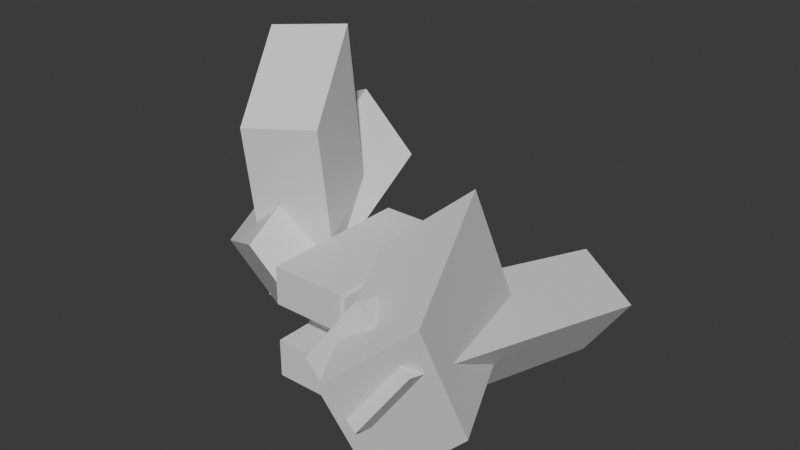 # Source: smallest_brick_wall.blend  (saved by Blender 4.3.34; exported with 4.5.12 LTS)
import bpy
from mathutils import Matrix  # noqa: F401  (used for matrix-valued properties, if any)

bpy.ops.wm.read_factory_settings(use_empty=True)
scene = bpy.context.scene
scene.name = 'Scene'

# ---- collections
col_collection_1 = bpy.data.collections.new('Collection 1'); scene.collection.children.link(col_collection_1)

# ---- materials (node trees are filled in below, after node groups)
mat_material = bpy.data.materials.new('Material')
mat_material.alpha_threshold = 0.0
mat_material.roughness = 0.5
mat_material.line_color = (0.0, 0.0, 0.0, 1.0)
mat_material_001 = bpy.data.materials.new('Material.001')
mat_material_001.alpha_threshold = 0.0
mat_material_001.roughness = 0.5
mat_material_001.line_color = (0.0, 0.0, 0.0, 1.0)
mat_material_002 = bpy.data.materials.new('Material.002')
mat_material_002.alpha_threshold = 0.0
mat_material_002.roughness = 0.5
mat_material_002.line_color = (0.0, 0.0, 0.0, 1.0)
mat_material_003 = bpy.data.materials.new('Material.003')
mat_material_003.alpha_threshold = 0.0
mat_material_003.roughness = 0.5
mat_material_003.line_color = (0.0, 0.0, 0.0, 1.0)
mat_material_004 = bpy.data.materials.new('Material.004')
mat_material_004.alpha_threshold = 0.0
mat_material_004.roughness = 0.5
mat_material_004.line_color = (0.0, 0.0, 0.0, 1.0)
mat_material_005 = bpy.data.materials.new('Material.005')
mat_material_005.alpha_threshold = 0.0
mat_material_005.roughness = 0.5
mat_material_005.line_color = (0.0, 0.0, 0.0, 1.0)

# ---- material node trees
mat_material.use_nodes = True; mat_material.node_tree.nodes.clear()
_N = mat_material.node_tree.nodes; _L = mat_material.node_tree.links
n0 = _N.new('ShaderNodeOutputMaterial'); n0.name = 'Material Output'; n0.location = (300, 300)
n1 = _N.new('ShaderNodeBsdfPrincipled'); n1.name = 'Principled BSDF'; n1.location = (10, 300)
n1.inputs[3].default_value = 1.45
_L.new(n1.outputs[0], n0.inputs[0])
n0.is_active_output = True
mat_material_001.use_nodes = True; mat_material_001.node_tree.nodes.clear()
_N = mat_material_001.node_tree.nodes; _L = mat_material_001.node_tree.links
n0 = _N.new('ShaderNodeOutputMaterial'); n0.name = 'Material Output'; n0.location = (300, 300)
n1 = _N.new('ShaderNodeBsdfPrincipled'); n1.name = 'Principled BSDF'; n1.location = (10, 300)
n1.inputs[3].default_value = 1.45
_L.new(n1.outputs[0], n0.inputs[0])
n0.is_active_output = True
mat_material_002.use_nodes = True; mat_material_002.node_tree.nodes.clear()
_N = mat_material_002.node_tree.nodes; _L = mat_material_002.node_tree.links
n0 = _N.new('ShaderNodeOutputMaterial'); n0.name = 'Material Output'; n0.location = (300, 300)
n1 = _N.new('ShaderNodeBsdfPrincipled'); n1.name = 'Principled BSDF'; n1.location = (10, 300)
n1.inputs[3].default_value = 1.45
_L.new(n1.outputs[0], n0.inputs[0])
n0.is_active_output = True
mat_material_003.use_nodes = True; mat_material_003.node_tree.nodes.clear()
_N = mat_material_003.node_tree.nodes; _L = mat_material_003.node_tree.links
n0 = _N.new('ShaderNodeOutputMaterial'); n0.name = 'Material Output'; n0.location = (300, 300)
n1 = _N.new('ShaderNodeBsdfPrincipled'); n1.name = 'Principled BSDF'; n1.location = (10, 300)
n1.inputs[3].default_value = 1.45
_L.new(n1.outputs[0], n0.inputs[0])
n0.is_active_output = True
mat_material_004.use_nodes = True; mat_material_004.node_tree.nodes.clear()
_N = mat_material_004.node_tree.nodes; _L = mat_material_004.node_tree.links
n0 = _N.new('ShaderNodeOutputMaterial'); n0.name = 'Material Output'; n0.location = (300, 300)
n1 = _N.new('ShaderNodeBsdfPrincipled'); n1.name = 'Principled BSDF'; n1.location = (10, 300)
n1.inputs[3].default_value = 1.45
_L.new(n1.outputs[0], n0.inputs[0])
n0.is_active_output = True
mat_material_005.use_nodes = True; mat_material_005.node_tree.nodes.clear()
_N = mat_material_005.node_tree.nodes; _L = mat_material_005.node_tree.links
n0 = _N.new('ShaderNodeOutputMaterial'); n0.name = 'Material Output'; n0.location = (300, 300)
n1 = _N.new('ShaderNodeBsdfPrincipled'); n1.name = 'Principled BSDF'; n1.location = (10, 300)
n1.inputs[3].default_value = 1.45
_L.new(n1.outputs[0], n0.inputs[0])
n0.is_active_output = True

# ---- world
world_world = bpy.data.worlds.new('World'); scene.world = world_world
world_world.use_nodes = True; world_world.node_tree.nodes.clear()
_N = world_world.node_tree.nodes; _L = world_world.node_tree.links
n0 = _N.new('ShaderNodeOutputWorld'); n0.name = 'World Output'; n0.location = (300, 300)
n1 = _N.new('ShaderNodeBackground'); n1.name = 'Background'; n1.location = (10, 300)
n1.inputs[0].default_value = (0.05088, 0.05088, 0.05088, 1.0)
_L.new(n1.outputs[0], n0.inputs[0])
n0.is_active_output = True
world_world.color = (0.05088, 0.05088, 0.05088)
world_world.sun_shadow_jitter_overblur = 0.0

# ---- meshes
me_cube = bpy.data.meshes.new('Cube')
me_cube.from_pydata([(1.0, 1.0, 0.5), (1.0, -1.0, 0.5), (1.0, -1.0, -0.5), (-1.0, -1.0, 0.5), (-1.0, -1.0, -0.5), (1.0, 3.0, 0.5), (1.0, 1.0, -0.5), (-1.0, 3.0, 0.5), (-1.0, 3.0, -0.5), (-1.0, 1.0, 0.5), (-1.0, 1.0, -0.5), (1.0, 3.0, -0.5), (1.0, 2.0, 0.5), (1.0, 0.0, 1.5), (1.0, 0.0, 0.5), (-1.0, 0.0, 1.5), (-1.0, 0.0, 0.5), (1.0, 4.0, 1.5), (1.0, 4.0, 0.5), (1.0, 2.0, 1.5), (-1.0, 4.0, 0.5), (-1.0, 2.0, 1.5), (-1.0, 2.0, 0.5), (-1.0, 4.0, 1.5), (1.0, 2.0, 2.5), (1.0, 0.0, 2.5), (-1.0, 0.0, 2.5), (-1.0, 2.0, 2.5), (1.0, 1.0, 2.5), (1.0, 1.0, 1.5), (1.0, -1.0, 2.5), (1.0, -1.0, 1.5), (-1.0, 1.0, 2.5), (-1.0, 1.0, 1.5), (-1.0, -1.0, 2.5), (-1.0, -1.0, 1.5), (1.0, 3.0, 2.5), (1.0, 3.0, 1.5), (-1.0, 3.0, 2.5), (-1.0, 3.0, 1.5), (-1.05, -0.9, -0.4), (-1.05, -0.9, 0.4), (-1.05, 0.9, 0.4), (-1.05, 0.9, -0.4), (1.05, 0.9, -0.4), (1.05, 0.9, 0.4), (1.05, -0.9, 0.4), (1.05, -0.9, -0.4), (-1.05, 1.1, -0.4), (-1.05, 1.1, 0.4), (-1.05, 2.9, 0.4), (-1.05, 2.9, -0.4), (1.05, 2.9, -0.4), (1.05, 2.9, 0.4), (1.05, 1.1, 0.4), (1.05, 1.1, -0.4), (-1.05, 0.1, 0.6), (-1.05, 0.1, 1.4), (-1.05, 1.9, 1.4), (-1.05, 1.9, 0.6), (1.05, 1.9, 0.6), (1.05, 1.9, 1.4), (1.05, 0.1, 1.4), (1.05, 0.1, 0.6), (-1.05, 2.1, 0.6), (-1.05, 2.1, 1.4), (-1.05, 3.9, 1.4), (-1.05, 3.9, 0.6), (1.05, 3.9, 0.6), (1.05, 3.9, 1.4), (1.05, 2.1, 1.4), (1.05, 2.1, 0.6), (-1.05, -0.9, 1.6), (-1.05, -0.9, 2.4), (-1.05, 0.9, 2.4), (-1.05, 0.9, 1.6), (1.05, 0.9, 1.6), (1.05, 0.9, 2.4), (1.05, -0.9, 2.4), (1.05, -0.9, 1.6), (-1.05, 1.1, 1.6), (-1.05, 1.1, 2.4), (-1.05, 2.9, 2.4), (-1.05, 2.9, 1.6), (1.05, 2.9, 1.6), (1.05, 2.9, 2.4), (1.05, 1.1, 2.4), (1.05, 1.1, 1.6)], [], [(0, 9, 3, 1), (2, 1, 3, 4), (40, 41, 42, 43), (10, 6, 2, 4), (44, 45, 46, 47), (10, 9, 0, 6), (5, 7, 9, 0), (48, 49, 50, 51), (8, 11, 6, 10), (52, 53, 54, 55), (8, 7, 5, 11), (19, 21, 15, 13), (14, 13, 15, 16), (56, 57, 58, 59), (22, 12, 14, 16), (60, 61, 62, 63), (22, 21, 19, 12), (17, 23, 21, 19), (64, 65, 66, 67), (20, 18, 12, 22), (68, 69, 70, 71), (20, 23, 17, 18), (26, 34, 30, 25, 28, 32), (31, 30, 34, 35), (72, 73, 74, 75), (33, 29, 31, 35), (76, 77, 78, 79), (33, 32, 28, 29), (80, 81, 82, 83), (39, 37, 29, 33), (84, 85, 86, 87), (39, 38, 36, 37), (4, 3, 41, 40), (3, 9, 42, 41), (9, 10, 43, 42), (10, 4, 40, 43), (6, 0, 45, 44), (0, 1, 46, 45), (1, 2, 47, 46), (2, 6, 44, 47), (10, 9, 49, 48), (9, 7, 50, 49), (7, 8, 51, 50), (8, 10, 48, 51), (11, 5, 53, 52), (5, 0, 54, 53), (0, 6, 55, 54), (6, 11, 52, 55), (16, 15, 57, 56), (15, 21, 58, 57), (21, 22, 59, 58), (22, 16, 56, 59), (12, 19, 61, 60), (19, 13, 62, 61), (13, 14, 63, 62), (14, 12, 60, 63), (22, 21, 65, 64), (21, 23, 66, 65), (23, 20, 67, 66), (20, 22, 64, 67), (18, 17, 69, 68), (17, 19, 70, 69), (19, 12, 71, 70), (12, 18, 68, 71), (35, 34, 73, 72), (34, 26, 32, 74, 73), (32, 33, 75, 74), (33, 35, 72, 75), (29, 28, 77, 76), (28, 25, 30, 78, 77), (30, 31, 79, 78), (31, 29, 76, 79), (33, 32, 81, 80), (32, 27, 38, 82, 81), (38, 39, 83, 82), (39, 33, 80, 83), (37, 36, 85, 84), (36, 24, 28, 86, 85), (28, 29, 87, 86), (29, 37, 84, 87), (24, 28, 32, 27, 38, 36)])
me_cube.polygons.foreach_set('material_index', [0, 0, 0, 0, 0, 0, 0, 0, 0, 0, 0, 1, 1, 1, 1, 1, 1, 1, 1, 1, 1, 1, 3, 3, 3, 3, 3, 3, 3, 3, 3, 3, 0, 0, 0, 0, 0, 0, 0, 0, 0, 0, 0, 0, 0, 0, 0, 0, 1, 1, 1, 1, 1, 1, 1, 1, 1, 1, 1, 1, 1, 1, 1, 1, 3, 3, 3, 3, 3, 3, 3, 3, 3, 3, 3, 3, 3, 3, 3, 3, 2])
_uv = me_cube.uv_layers.new(name='UVMap')
_uv.uv.foreach_set('vector', [0.625, 0.5, 0.875, 0.5, 0.875, 0.75, 0.625, 0.75, 0.375, 0.75, 0.625, 0.75, 0.625, 1.0, 0.375, 1.0, 0.4, 0.0125, 0.6, 0.0125, 0.6, 0.2375, 0.4, 0.2375, 0.125, 0.5, 0.375, 0.5, 0.375, 0.75, 0.125, 0.75, 0.4, 0.5125, 0.6, 0.5125, 0.6, 0.7375, 0.4, 0.7375, 0.375, 0.25, 0.625, 0.25, 0.625, 0.5, 0.375, 0.5, 0.625, 0.5, 0.875, 0.5, 0.875, 0.75, 0.625, 0.75, 0.4, 0.0125, 0.6, 0.0125, 0.6, 0.2375, 0.4, 0.2375, 0.125, 0.5, 0.375, 0.5, 0.375, 0.75, 0.125, 0.75, 0.4, 0.5125, 0.6, 0.5125, 0.6, 0.7375, 0.4, 0.7375, 0.375, 0.25, 0.625, 0.25, 0.625, 0.5, 0.375, 0.5, 0.625, 0.5, 0.875, 0.5, 0.875, 0.75, 0.625, 0.75, 0.375, 0.75, 0.625, 0.75, 0.625, 1.0, 0.375, 1.0, 0.4, 0.0125, 0.6, 0.0125, 0.6, 0.2375, 0.4, 0.2375, 0.125, 0.5, 0.375, 0.5, 0.375, 0.75, 0.125, 0.75, 0.4, 0.5125, 0.6, 0.5125, 0.6, 0.7375, 0.4, 0.7375, 0.375, 0.25, 0.625, 0.25, 0.625, 0.5, 0.375, 0.5, 0.625, 0.5, 0.875, 0.5, 0.875, 0.75, 0.625, 0.75, 0.4, 0.0125, 0.6, 0.0125, 0.6, 0.2375, 0.4, 0.2375, 0.125, 0.5, 0.375, 0.5, 0.375, 0.75, 0.125, 0.75, 0.4, 0.5125, 0.6, 0.5125, 0.6, 0.7375, 0.4, 0.7375, 0.375, 0.25, 0.625, 0.25, 0.625, 0.5, 0.375, 0.5, 0.875, 0.625, 0.875, 0.75, 0.625, 0.75, 0.375, 0.75, 0.375, 0.625, 0.125, 0.625, 0.375, 0.75, 0.625, 0.75, 0.625, 1.0, 0.375, 1.0, 0.4, 0.0125, 0.6, 0.0125, 0.6, 0.2375, 0.4, 0.2375, 0.125, 0.5, 0.375, 0.5, 0.375, 0.75, 0.125, 0.75, 0.4, 0.5125, 0.6, 0.5125, 0.6, 0.7375, 0.4, 0.7375, 0.375, 0.25, 0.625, 0.25, 0.625, 0.5, 0.375, 0.5, 0.4, 0.0125, 0.6, 0.0125, 0.6, 0.2375, 0.4, 0.2375, 0.125, 0.5, 0.375, 0.5, 0.375, 0.75, 0.125, 0.75, 0.4, 0.5125, 0.6, 0.5125, 0.6, 0.7375, 0.4, 0.7375, 0.375, 0.25, 0.625, 0.25, 0.625, 0.5, 0.375, 0.5, 0.375, 0.0, 0.625, 0.0, 0.6, 0.0125, 0.4, 0.0125, 0.625, 0.0, 0.625, 0.25, 0.6, 0.2375, 0.6, 0.0125, 0.625, 0.25, 0.375, 0.25, 0.4, 0.2375, 0.6, 0.2375, 0.375, 0.25, 0.375, 0.0, 0.4, 0.0125, 0.4, 0.2375, 0.375, 0.5, 0.625, 0.5, 0.6, 0.5125, 0.4, 0.5125, 0.625, 0.5, 0.625, 0.75, 0.6, 0.7375, 0.6, 0.5125, 0.625, 0.75, 0.375, 0.75, 0.4, 0.7375, 0.6, 0.7375, 0.375, 0.75, 0.375, 0.5, 0.4, 0.5125, 0.4, 0.7375, 0.375, 0.0, 0.625, 0.0, 0.6, 0.0125, 0.4, 0.0125, 0.625, 0.0, 0.625, 0.25, 0.6, 0.2375, 0.6, 0.0125, 0.625, 0.25, 0.375, 0.25, 0.4, 0.2375, 0.6, 0.2375, 0.375, 0.25, 0.375, 0.0, 0.4, 0.0125, 0.4, 0.2375, 0.375, 0.5, 0.625, 0.5, 0.6, 0.5125, 0.4, 0.5125, 0.625, 0.5, 0.625, 0.75, 0.6, 0.7375, 0.6, 0.5125, 0.625, 0.75, 0.375, 0.75, 0.4, 0.7375, 0.6, 0.7375, 0.375, 0.75, 0.375, 0.5, 0.4, 0.5125, 0.4, 0.7375, 0.375, 0.0, 0.625, 0.0, 0.6, 0.0125, 0.4, 0.0125, 0.625, 0.0, 0.625, 0.25, 0.6, 0.2375, 0.6, 0.0125, 0.625, 0.25, 0.375, 0.25, 0.4, 0.2375, 0.6, 0.2375, 0.375, 0.25, 0.375, 0.0, 0.4, 0.0125, 0.4, 0.2375, 0.375, 0.5, 0.625, 0.5, 0.6, 0.5125, 0.4, 0.5125, 0.625, 0.5, 0.625, 0.75, 0.6, 0.7375, 0.6, 0.5125, 0.625, 0.75, 0.375, 0.75, 0.4, 0.7375, 0.6, 0.7375, 0.375, 0.75, 0.375, 0.5, 0.4, 0.5125, 0.4, 0.7375, 0.375, 0.0, 0.625, 0.0, 0.6, 0.0125, 0.4, 0.0125, 0.625, 0.0, 0.625, 0.25, 0.6, 0.2375, 0.6, 0.0125, 0.625, 0.25, 0.375, 0.25, 0.4, 0.2375, 0.6, 0.2375, 0.375, 0.25, 0.375, 0.0, 0.4, 0.0125, 0.4, 0.2375, 0.375, 0.5, 0.625, 0.5, 0.6, 0.5125, 0.4, 0.5125, 0.625, 0.5, 0.625, 0.75, 0.6, 0.7375, 0.6, 0.5125, 0.625, 0.75, 0.375, 0.75, 0.4, 0.7375, 0.6, 0.7375, 0.375, 0.75, 0.375, 0.5, 0.4, 0.5125, 0.4, 0.7375, 0.375, 0.0, 0.625, 0.0, 0.6, 0.0125, 0.4, 0.0125, 0.625, 0.0, 0.625, 0.125, 0.625, 0.25, 0.6, 0.2375, 0.6, 0.0125, 0.625, 0.25, 0.375, 0.25, 0.4, 0.2375, 0.6, 0.2375, 0.375, 0.25, 0.375, 0.0, 0.4, 0.0125, 0.4, 0.2375, 0.375, 0.5, 0.625, 0.5, 0.6, 0.5125, 0.4, 0.5125, 0.625, 0.5, 0.625, 0.625, 0.625, 0.75, 0.6, 0.7375, 0.6, 0.5125, 0.625, 0.75, 0.375, 0.75, 0.4, 0.7375, 0.6, 0.7375, 0.375, 0.75, 0.375, 0.5, 0.4, 0.5125, 0.4, 0.7375, 0.375, 0.0, 0.625, 0.0, 0.6, 0.0125, 0.4, 0.0125, 0.625, 0.0, 0.625, 0.125, 0.625, 0.25, 0.6, 0.2375, 0.6, 0.0125, 0.625, 0.25, 0.375, 0.25, 0.4, 0.2375, 0.6, 0.2375, 0.375, 0.25, 0.375, 0.0, 0.4, 0.0125, 0.4, 0.2375, 0.375, 0.5, 0.625, 0.5, 0.6, 0.5125, 0.4, 0.5125, 0.625, 0.5, 0.625, 0.625, 0.625, 0.75, 0.6, 0.7375, 0.6, 0.5125, 0.625, 0.75, 0.375, 0.75, 0.4, 0.7375, 0.6, 0.7375, 0.375, 0.75, 0.375, 0.5, 0.4, 0.5125, 0.4, 0.7375, 0.375, 0.5, 0.375, 0.625, 0.125, 0.625, 0.875, 0.5, 0.875, 0.5, 0.625, 0.5])
me_cube.materials.append(mat_material)
me_cube.materials.append(mat_material_001)
me_cube.materials.append(mat_material_002)
me_cube.materials.append(mat_material_003)
me_cube.materials.append(mat_material_004)
me_cube.materials.append(mat_material_005)
me_cube.use_mirror_vertex_groups = False
me_cube.update()
me_cube_001 = bpy.data.meshes.new('Cube.001')
me_cube_001.from_pydata([(-1.515, 2.189, 7.409), (-1.662, 2.923, 2.507), (-3.417, 1.577, 7.167), (-3.564, 2.311, 2.264), (-0.9136, 0.4321, 5.443), (-1.061, 1.167, 0.5407), (-2.815, -0.1799, 5.201), (-2.962, 0.5547, 0.2982)], [], [(0, 1, 3, 2), (2, 3, 7, 6), (6, 7, 5, 4), (4, 5, 1, 0), (2, 6, 4, 0), (7, 3, 1, 5)])
_uv = me_cube_001.uv_layers.new(name='UVMap')
_uv.uv.foreach_set('vector', [0.375, 0.0, 0.625, 0.0, 0.625, 0.25, 0.375, 0.25, 0.375, 0.25, 0.625, 0.25, 0.625, 0.5, 0.375, 0.5, 0.375, 0.5, 0.625, 0.5, 0.625, 0.75, 0.375, 0.75, 0.375, 0.75, 0.625, 0.75, 0.625, 1.0, 0.375, 1.0, 0.125, 0.5, 0.375, 0.5, 0.375, 0.75, 0.125, 0.75, 0.625, 0.5, 0.875, 0.5, 0.875, 0.75, 0.625, 0.75])
me_cube_001.update()
me_cube_002 = bpy.data.meshes.new('Cube.002')
me_cube_002.from_pydata([(-2.119, -0.7626, 2.585), (-2.501, 3.91, 5.095), (-3.824, 0.1161, 1.788), (-4.206, 4.789, 4.297), (-0.9529, -0.3315, 0.9335), (-1.335, 4.342, 3.443), (-2.658, 0.5472, 0.1365), (-3.04, 5.22, 2.646)], [], [(0, 1, 3, 2), (2, 3, 7, 6), (6, 7, 5, 4), (4, 5, 1, 0), (2, 6, 4, 0), (7, 3, 1, 5)])
_uv = me_cube_002.uv_layers.new(name='UVMap')
_uv.uv.foreach_set('vector', [0.375, 0.0, 0.625, 0.0, 0.625, 0.25, 0.375, 0.25, 0.375, 0.25, 0.625, 0.25, 0.625, 0.5, 0.375, 0.5, 0.375, 0.5, 0.625, 0.5, 0.625, 0.75, 0.375, 0.75, 0.375, 0.75, 0.625, 0.75, 0.625, 1.0, 0.375, 1.0, 0.125, 0.5, 0.375, 0.5, 0.375, 0.75, 0.125, 0.75, 0.625, 0.5, 0.875, 0.5, 0.875, 0.75, 0.625, 0.75])
me_cube_002.update()
me_cube_003 = bpy.data.meshes.new('Cube.003')
me_cube_003.from_pydata([(2.296, -3.128, 1.787), (2.334, -1.409, -1.917), (3.989, -1.938, 3.264), (4.028, -0.2186, -0.4405), (1.032, 0.3824, 3.189), (1.07, 2.102, -0.5146), (2.725, 1.572, 4.666), (2.763, 3.292, 0.9615)], [], [(0, 1, 3, 2), (2, 3, 7, 6), (6, 7, 5, 4), (4, 5, 1, 0), (2, 6, 4, 0), (7, 3, 1, 5)])
_uv = me_cube_003.uv_layers.new(name='UVMap')
_uv.uv.foreach_set('vector', [0.375, 0.0, 0.625, 0.0, 0.625, 0.25, 0.375, 0.25, 0.375, 0.25, 0.625, 0.25, 0.625, 0.5, 0.375, 0.5, 0.375, 0.5, 0.625, 0.5, 0.625, 0.75, 0.375, 0.75, 0.375, 0.75, 0.625, 0.75, 0.625, 1.0, 0.375, 1.0, 0.125, 0.5, 0.375, 0.5, 0.375, 0.75, 0.125, 0.75, 0.625, 0.5, 0.875, 0.5, 0.875, 0.75, 0.625, 0.75])
me_cube_003.update()
me_cube_004 = bpy.data.meshes.new('Cube.004')
me_cube_004.from_pydata([(2.672, 7.115, -2.31), (2.746, -2.493, 0.4707), (0.9858, 7.402, -1.274), (1.06, -2.206, 1.507), (3.747, 7.592, -0.6928), (3.821, -2.017, 2.088), (2.061, 7.879, 0.3438), (2.135, -1.73, 3.125)], [], [(0, 1, 3, 2), (2, 3, 7, 6), (6, 7, 5, 4), (4, 5, 1, 0), (2, 6, 4, 0), (7, 3, 1, 5)])
_uv = me_cube_004.uv_layers.new(name='UVMap')
_uv.uv.foreach_set('vector', [0.375, 0.0, 0.625, 0.0, 0.625, 0.25, 0.375, 0.25, 0.375, 0.25, 0.625, 0.25, 0.625, 0.5, 0.375, 0.5, 0.375, 0.5, 0.625, 0.5, 0.625, 0.75, 0.375, 0.75, 0.375, 0.75, 0.625, 0.75, 0.625, 1.0, 0.375, 1.0, 0.125, 0.5, 0.375, 0.5, 0.375, 0.75, 0.125, 0.75, 0.625, 0.5, 0.875, 0.5, 0.875, 0.75, 0.625, 0.75])
me_cube_004.update()

# ---- objects
ob_cube = bpy.data.objects.new('Cube', me_cube)
ob_cube_001 = bpy.data.objects.new('Cube.001', me_cube_001)
ob_cube_002 = bpy.data.objects.new('Cube.002', me_cube_002)
ob_cube_003 = bpy.data.objects.new('Cube.003', me_cube_003)
ob_cube_004 = bpy.data.objects.new('Cube.004', me_cube_004)

# ---- transforms, parenting, visibility, modifiers, constraints
ob_cube.location = (0.0, 0.0, 0.0)
ob_cube.lock_rotations_4d = False
ob_cube.empty_display_type = 'ARROWS'
ob_cube.lineart.crease_threshold = 0.0
_m = ob_cube.modifiers.new('Boolean', 'BOOLEAN')
_m.object = ob_cube_001
_m.collection = col_collection_1
_m.operand_type = 'COLLECTION'
ob_cube_001.location = (0.0, 0.0, 0.0)
ob_cube_002.location = (0.0, 0.0, 0.0)
ob_cube_003.location = (0.0, 0.0, 0.0)
ob_cube_004.location = (0.0, 0.0, 0.0)

# ---- collection membership
scene.collection.objects.link(ob_cube)
col_collection_1.objects.link(ob_cube_001)
col_collection_1.objects.link(ob_cube_002)
col_collection_1.objects.link(ob_cube_003)
col_collection_1.objects.link(ob_cube_004)

# ---- scene / render settings (as saved in the file)
scene.frame_start = 1; scene.frame_end = 250; scene.frame_set(1)
scene.render.engine = 'BLENDER_EEVEE_NEXT'
bpy.context.view_layer.update()

# ---- added for rendering (the .blend has no active camera and no usable light): camera, sun
cam_auto = bpy.data.cameras.new('AutoCamera')
cam_auto.lens = 50.0
cam_auto.sensor_width = 36.0
cam_auto.clip_end = 1000.0
ob_auto_camera = bpy.data.objects.new('AutoCamera', cam_auto)
scene.collection.objects.link(ob_auto_camera)
ob_auto_camera.location = (15.4869, -16.316, 15.0105)
ob_auto_camera.rotation_euler = (1.09748, -7.21219e-08, 0.694738)
scene.camera = ob_auto_camera
light_auto_sun = bpy.data.lights.new('AutoSun', 'SUN')
light_auto_sun.energy = 3.0
light_auto_sun.angle = 0.0523599
ob_auto_sun = bpy.data.objects.new('AutoSun', light_auto_sun)
scene.collection.objects.link(ob_auto_sun)
ob_auto_sun.rotation_euler = (0.872665, 0.174533, 0.523599)
bpy.context.view_layer.update()
